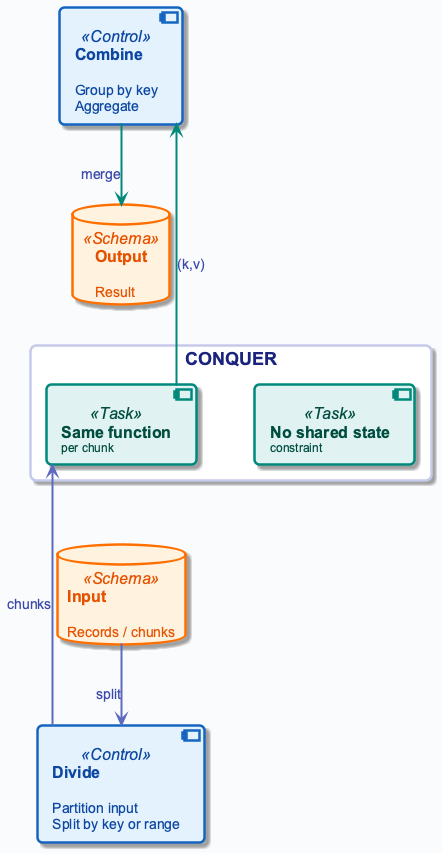

The diagram above was rendered by PlantUML. Its source (embedded in the PNG):
@startuml
!include ../_template_styles.puml
' DIVIDE-AND-CONQUER: Three phases — Constraint: no shared state across chunks
left to right direction

database "**Input**\n\n<size:14>Records / chunks</size>" as INP <<Schema>>

component "**Divide**\n\n<size:14>Partition input</size>\n<size:14>Split by key or range</size>" as DIV <<Control>>

rectangle "CONQUER" #FFFFFF {
    component "**Same function**\n<size:12>per chunk</size>" as C1 <<Task>>
    component "**No shared state**\n<size:12>constraint</size>" as C2 <<Task>>
    C1 -[hidden]down- C2
}

component "**Combine**\n\n<size:14>Group by key</size>\n<size:14>Aggregate</size>" as COMB <<Control>>

database "**Output**\n\n<size:14>Result</size>" as OUT <<Schema>>

INP -right[#5C6BC0,thickness=2]-> DIV : <color:#3949AB>split</color>
DIV -right[#5C6BC0,thickness=2]-> C1 : <color:#3949AB>chunks</color>
C1 -right[#00897B,thickness=2]-> COMB : <color:#3949AB>(k,v)</color>
COMB -right[#00897B,thickness=2]-> OUT : <color:#3949AB>merge</color>

@enduml